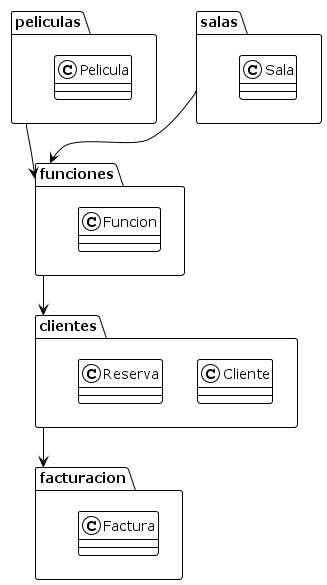

The diagram above was rendered by PlantUML. Its source (embedded in the PNG):
@startuml Packages
!theme plain

package "peliculas" {
    class Pelicula
}

package "salas" {
    class Sala
}

package "funciones" {
    class Funcion
}

package "clientes" {
    class Cliente
    class Reserva
}

package "facturacion" {
    class Factura
}

' Relaciones entre paquetes
peliculas --> funciones
salas --> funciones
funciones --> clientes
clientes --> facturacion

@enduml